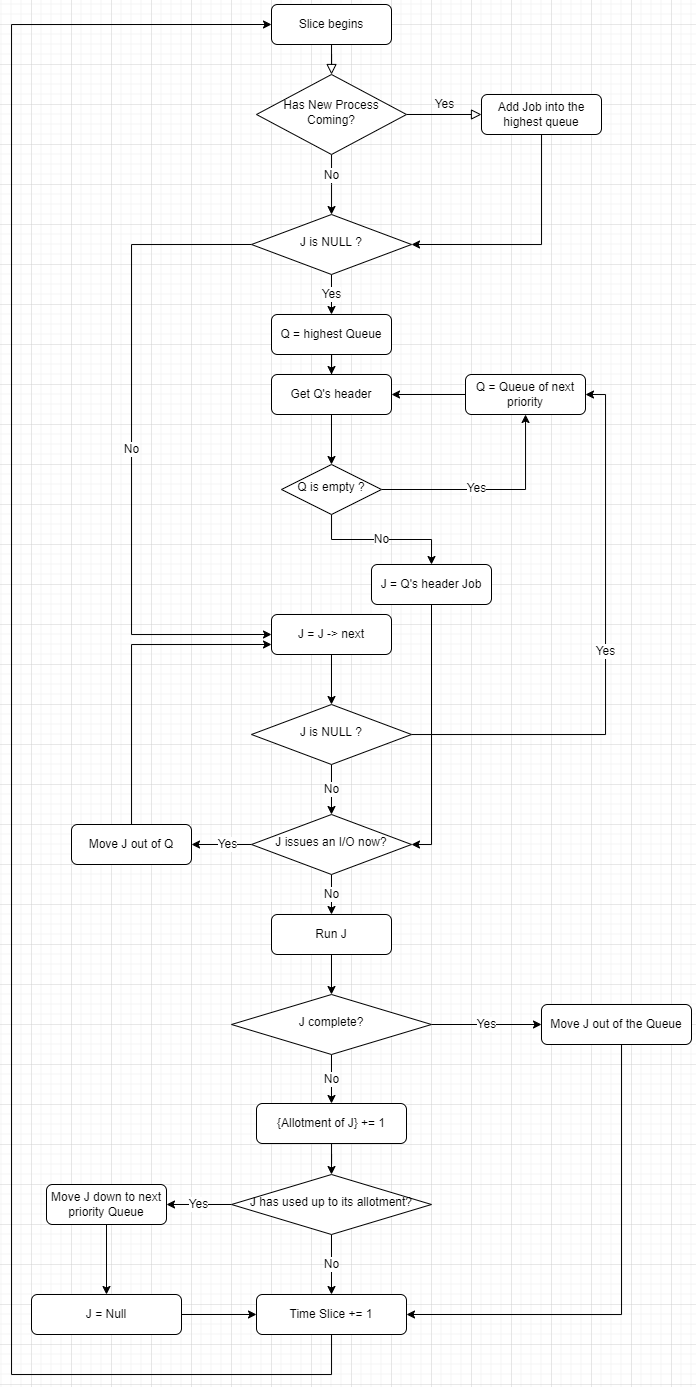

The diagram above was exported from draw.io. Its source (the exported page's mxGraphModel, read from the mxfile embedded in the PNG):
<mxGraphModel dx="1657" dy="431" grid="1" gridSize="10" guides="1" tooltips="1" connect="1" arrows="1" fold="1" page="1" pageScale="1" pageWidth="827" pageHeight="1169" math="0" shadow="0">
  <root>
    <mxCell id="0" />
    <mxCell id="1" parent="0" />
    <mxCell id="2" value="" style="rounded=0;html=1;jettySize=auto;orthogonalLoop=1;fontSize=11;endArrow=block;endFill=0;endSize=8;strokeWidth=1;shadow=0;labelBackgroundColor=none;edgeStyle=orthogonalEdgeStyle;" edge="1" source="3" target="7" parent="1">
      <mxGeometry relative="1" as="geometry" />
    </mxCell>
    <mxCell id="3" value="Slice begins" style="rounded=1;whiteSpace=wrap;html=1;fontSize=12;glass=0;strokeWidth=1;shadow=0;" vertex="1" parent="1">
      <mxGeometry x="-80" y="140" width="120" height="40" as="geometry" />
    </mxCell>
    <mxCell id="4" value="Yes" style="edgeStyle=orthogonalEdgeStyle;rounded=0;html=1;jettySize=auto;orthogonalLoop=1;fontSize=11;endArrow=block;endFill=0;endSize=8;strokeWidth=1;shadow=0;labelBackgroundColor=none;" edge="1" source="7" target="9" parent="1">
      <mxGeometry y="10" relative="1" as="geometry">
        <mxPoint as="offset" />
      </mxGeometry>
    </mxCell>
    <mxCell id="5" style="edgeStyle=orthogonalEdgeStyle;rounded=0;orthogonalLoop=1;jettySize=auto;html=1;" edge="1" source="7" target="44" parent="1">
      <mxGeometry relative="1" as="geometry">
        <Array as="points">
          <mxPoint x="-20" y="320" />
          <mxPoint x="-20" y="320" />
        </Array>
      </mxGeometry>
    </mxCell>
    <mxCell id="6" value="No" style="edgeLabel;html=1;align=center;verticalAlign=middle;resizable=0;points=[];" vertex="1" connectable="0" parent="5">
      <mxGeometry x="-0.6659" relative="1" as="geometry">
        <mxPoint y="10" as="offset" />
      </mxGeometry>
    </mxCell>
    <mxCell id="7" value="Has New Process Coming?" style="rhombus;whiteSpace=wrap;html=1;shadow=0;fontFamily=Helvetica;fontSize=12;align=center;strokeWidth=1;spacing=6;spacingTop=-4;" vertex="1" parent="1">
      <mxGeometry x="-95" y="210" width="150" height="80" as="geometry" />
    </mxCell>
    <mxCell id="8" style="edgeStyle=orthogonalEdgeStyle;rounded=0;orthogonalLoop=1;jettySize=auto;html=1;entryX=1;entryY=0.5;entryDx=0;entryDy=0;" edge="1" source="9" target="44" parent="1">
      <mxGeometry relative="1" as="geometry">
        <Array as="points">
          <mxPoint x="190" y="380" />
        </Array>
      </mxGeometry>
    </mxCell>
    <mxCell id="9" value="Add Job into the highest queue" style="rounded=1;whiteSpace=wrap;html=1;fontSize=12;glass=0;strokeWidth=1;shadow=0;" vertex="1" parent="1">
      <mxGeometry x="130" y="230" width="120" height="40" as="geometry" />
    </mxCell>
    <mxCell id="10" style="edgeStyle=orthogonalEdgeStyle;rounded=0;orthogonalLoop=1;jettySize=auto;html=1;entryX=0.5;entryY=0;entryDx=0;entryDy=0;" edge="1" source="11" target="13" parent="1">
      <mxGeometry relative="1" as="geometry" />
    </mxCell>
    <mxCell id="11" value="Q = highest Queue" style="rounded=1;whiteSpace=wrap;html=1;fontSize=12;glass=0;strokeWidth=1;shadow=0;" vertex="1" parent="1">
      <mxGeometry x="-80" y="450" width="120" height="40" as="geometry" />
    </mxCell>
    <mxCell id="12" style="edgeStyle=orthogonalEdgeStyle;rounded=0;orthogonalLoop=1;jettySize=auto;html=1;entryX=0.5;entryY=0;entryDx=0;entryDy=0;" edge="1" source="13" target="17" parent="1">
      <mxGeometry relative="1" as="geometry" />
    </mxCell>
    <mxCell id="13" value="Get Q's header" style="rounded=1;whiteSpace=wrap;html=1;fontSize=12;glass=0;strokeWidth=1;shadow=0;" vertex="1" parent="1">
      <mxGeometry x="-80" y="510" width="120" height="40" as="geometry" />
    </mxCell>
    <mxCell id="14" style="edgeStyle=orthogonalEdgeStyle;rounded=0;orthogonalLoop=1;jettySize=auto;html=1;" edge="1" source="17" target="19" parent="1">
      <mxGeometry relative="1" as="geometry" />
    </mxCell>
    <mxCell id="15" value="Yes" style="edgeLabel;html=1;align=center;verticalAlign=middle;resizable=0;points=[];" vertex="1" connectable="0" parent="14">
      <mxGeometry x="-0.1395" y="1" relative="1" as="geometry">
        <mxPoint as="offset" />
      </mxGeometry>
    </mxCell>
    <mxCell id="16" value="No" style="edgeStyle=orthogonalEdgeStyle;rounded=0;orthogonalLoop=1;jettySize=auto;html=1;entryX=0.5;entryY=0;entryDx=0;entryDy=0;" edge="1" source="17" target="46" parent="1">
      <mxGeometry relative="1" as="geometry" />
    </mxCell>
    <mxCell id="17" value="Q is empty ?" style="rhombus;whiteSpace=wrap;html=1;shadow=0;fontFamily=Helvetica;fontSize=12;align=center;strokeWidth=1;spacing=6;spacingTop=-4;" vertex="1" parent="1">
      <mxGeometry x="-70" y="600" width="100" height="50" as="geometry" />
    </mxCell>
    <mxCell id="18" style="edgeStyle=orthogonalEdgeStyle;rounded=0;orthogonalLoop=1;jettySize=auto;html=1;entryX=1;entryY=0.5;entryDx=0;entryDy=0;" edge="1" source="19" target="13" parent="1">
      <mxGeometry relative="1" as="geometry" />
    </mxCell>
    <mxCell id="19" value="Q = Queue of next priority" style="rounded=1;whiteSpace=wrap;html=1;fontSize=12;glass=0;strokeWidth=1;shadow=0;" vertex="1" parent="1">
      <mxGeometry x="114" y="510" width="120" height="40" as="geometry" />
    </mxCell>
    <mxCell id="20" style="edgeStyle=orthogonalEdgeStyle;rounded=0;orthogonalLoop=1;jettySize=auto;html=1;entryX=0.5;entryY=0;entryDx=0;entryDy=0;" edge="1" source="21" target="49" parent="1">
      <mxGeometry relative="1" as="geometry" />
    </mxCell>
    <mxCell id="21" value="J = J -&amp;gt; next" style="rounded=1;whiteSpace=wrap;html=1;fontSize=12;glass=0;strokeWidth=1;shadow=0;" vertex="1" parent="1">
      <mxGeometry x="-80" y="750" width="120" height="40" as="geometry" />
    </mxCell>
    <mxCell id="22" style="edgeStyle=orthogonalEdgeStyle;rounded=0;orthogonalLoop=1;jettySize=auto;html=1;entryX=1;entryY=0.5;entryDx=0;entryDy=0;" edge="1" source="25" target="27" parent="1">
      <mxGeometry relative="1" as="geometry" />
    </mxCell>
    <mxCell id="23" value="Yes" style="edgeLabel;html=1;align=center;verticalAlign=middle;resizable=0;points=[];" vertex="1" connectable="0" parent="22">
      <mxGeometry x="-0.2029" relative="1" as="geometry">
        <mxPoint as="offset" />
      </mxGeometry>
    </mxCell>
    <mxCell id="24" value="No" style="edgeStyle=orthogonalEdgeStyle;rounded=0;orthogonalLoop=1;jettySize=auto;html=1;entryX=0.5;entryY=0;entryDx=0;entryDy=0;" edge="1" source="25" target="29" parent="1">
      <mxGeometry relative="1" as="geometry" />
    </mxCell>
    <mxCell id="25" value="J issues an I/O now?" style="rhombus;whiteSpace=wrap;html=1;shadow=0;fontFamily=Helvetica;fontSize=12;align=center;strokeWidth=1;spacing=6;spacingTop=-4;" vertex="1" parent="1">
      <mxGeometry x="-100" y="950" width="160" height="60" as="geometry" />
    </mxCell>
    <mxCell id="26" style="edgeStyle=orthogonalEdgeStyle;rounded=0;orthogonalLoop=1;jettySize=auto;html=1;entryX=0;entryY=0.75;entryDx=0;entryDy=0;" edge="1" source="27" target="21" parent="1">
      <mxGeometry relative="1" as="geometry">
        <Array as="points">
          <mxPoint x="-220" y="780" />
        </Array>
      </mxGeometry>
    </mxCell>
    <mxCell id="27" value="Move J out of Q" style="rounded=1;whiteSpace=wrap;html=1;fontSize=12;glass=0;strokeWidth=1;shadow=0;" vertex="1" parent="1">
      <mxGeometry x="-280" y="960" width="120" height="40" as="geometry" />
    </mxCell>
    <mxCell id="28" style="edgeStyle=orthogonalEdgeStyle;rounded=0;orthogonalLoop=1;jettySize=auto;html=1;entryX=0.5;entryY=0;entryDx=0;entryDy=0;" edge="1" source="29" target="39" parent="1">
      <mxGeometry relative="1" as="geometry" />
    </mxCell>
    <mxCell id="29" value="Run J" style="rounded=1;whiteSpace=wrap;html=1;fontSize=12;glass=0;strokeWidth=1;shadow=0;" vertex="1" parent="1">
      <mxGeometry x="-80" y="1050" width="120" height="40" as="geometry" />
    </mxCell>
    <mxCell id="30" value="No" style="edgeStyle=orthogonalEdgeStyle;rounded=0;orthogonalLoop=1;jettySize=auto;html=1;entryX=0.5;entryY=0;entryDx=0;entryDy=0;" edge="1" source="32" target="51" parent="1">
      <mxGeometry relative="1" as="geometry" />
    </mxCell>
    <mxCell id="31" value="Yes" style="edgeStyle=orthogonalEdgeStyle;rounded=0;orthogonalLoop=1;jettySize=auto;html=1;entryX=1;entryY=0.5;entryDx=0;entryDy=0;" edge="1" source="32" target="34" parent="1">
      <mxGeometry relative="1" as="geometry" />
    </mxCell>
    <mxCell id="32" value="J has used up to its allotment?" style="rhombus;whiteSpace=wrap;html=1;shadow=0;fontFamily=Helvetica;fontSize=12;align=center;strokeWidth=1;spacing=6;spacingTop=-4;" vertex="1" parent="1">
      <mxGeometry x="-120" y="1310" width="200" height="60" as="geometry" />
    </mxCell>
    <mxCell id="33" style="edgeStyle=orthogonalEdgeStyle;rounded=0;orthogonalLoop=1;jettySize=auto;html=1;entryX=0.5;entryY=0;entryDx=0;entryDy=0;exitX=0.5;exitY=1;exitDx=0;exitDy=0;" edge="1" source="34" target="53" parent="1">
      <mxGeometry relative="1" as="geometry">
        <Array as="points" />
      </mxGeometry>
    </mxCell>
    <mxCell id="34" value="Move J down to next priority Queue" style="rounded=1;whiteSpace=wrap;html=1;fontSize=12;glass=0;strokeWidth=1;shadow=0;" vertex="1" parent="1">
      <mxGeometry x="-305" y="1320" width="120" height="40" as="geometry" />
    </mxCell>
    <mxCell id="35" style="edgeStyle=orthogonalEdgeStyle;rounded=0;orthogonalLoop=1;jettySize=auto;html=1;entryX=0.5;entryY=0;entryDx=0;entryDy=0;" edge="1" source="36" target="32" parent="1">
      <mxGeometry relative="1" as="geometry" />
    </mxCell>
    <mxCell id="36" value="{Allotment of J} += 1" style="rounded=1;whiteSpace=wrap;html=1;fontSize=12;glass=0;strokeWidth=1;shadow=0;" vertex="1" parent="1">
      <mxGeometry x="-95" y="1239" width="150" height="40" as="geometry" />
    </mxCell>
    <mxCell id="37" value="Yes" style="edgeStyle=orthogonalEdgeStyle;rounded=0;orthogonalLoop=1;jettySize=auto;html=1;entryX=0;entryY=0.5;entryDx=0;entryDy=0;" edge="1" source="39" target="41" parent="1">
      <mxGeometry relative="1" as="geometry" />
    </mxCell>
    <mxCell id="38" value="No" style="edgeStyle=orthogonalEdgeStyle;rounded=0;orthogonalLoop=1;jettySize=auto;html=1;entryX=0.5;entryY=0;entryDx=0;entryDy=0;" edge="1" source="39" target="36" parent="1">
      <mxGeometry relative="1" as="geometry" />
    </mxCell>
    <mxCell id="39" value="J complete?" style="rhombus;whiteSpace=wrap;html=1;shadow=0;fontFamily=Helvetica;fontSize=12;align=center;strokeWidth=1;spacing=6;spacingTop=-4;" vertex="1" parent="1">
      <mxGeometry x="-120" y="1130" width="200" height="60" as="geometry" />
    </mxCell>
    <mxCell id="40" style="edgeStyle=orthogonalEdgeStyle;rounded=0;orthogonalLoop=1;jettySize=auto;html=1;entryX=1;entryY=0.5;entryDx=0;entryDy=0;" edge="1" source="41" target="51" parent="1">
      <mxGeometry relative="1" as="geometry">
        <Array as="points">
          <mxPoint x="270" y="1450" />
        </Array>
      </mxGeometry>
    </mxCell>
    <mxCell id="41" value="Move J out of the Queue" style="rounded=1;whiteSpace=wrap;html=1;fontSize=12;glass=0;strokeWidth=1;shadow=0;" vertex="1" parent="1">
      <mxGeometry x="190" y="1140" width="150" height="40" as="geometry" />
    </mxCell>
    <mxCell id="42" value="No" style="edgeStyle=orthogonalEdgeStyle;rounded=0;orthogonalLoop=1;jettySize=auto;html=1;entryX=0;entryY=0.5;entryDx=0;entryDy=0;exitX=0;exitY=0.5;exitDx=0;exitDy=0;" edge="1" source="44" target="21" parent="1">
      <mxGeometry relative="1" as="geometry">
        <mxPoint x="-220" y="710" as="targetPoint" />
        <Array as="points">
          <mxPoint x="-220" y="380" />
          <mxPoint x="-220" y="770" />
        </Array>
      </mxGeometry>
    </mxCell>
    <mxCell id="43" value="Yes" style="edgeStyle=orthogonalEdgeStyle;rounded=0;orthogonalLoop=1;jettySize=auto;html=1;entryX=0.5;entryY=0;entryDx=0;entryDy=0;" edge="1" source="44" target="11" parent="1">
      <mxGeometry relative="1" as="geometry" />
    </mxCell>
    <mxCell id="44" value="J is NULL ?" style="rhombus;whiteSpace=wrap;html=1;shadow=0;fontFamily=Helvetica;fontSize=12;align=center;strokeWidth=1;spacing=6;spacingTop=-4;" vertex="1" parent="1">
      <mxGeometry x="-100" y="350" width="160" height="60" as="geometry" />
    </mxCell>
    <mxCell id="45" style="edgeStyle=orthogonalEdgeStyle;rounded=0;orthogonalLoop=1;jettySize=auto;html=1;entryX=1;entryY=0.5;entryDx=0;entryDy=0;exitX=0.5;exitY=1;exitDx=0;exitDy=0;" edge="1" source="46" target="25" parent="1">
      <mxGeometry relative="1" as="geometry" />
    </mxCell>
    <mxCell id="46" value="J = Q's header Job" style="rounded=1;whiteSpace=wrap;html=1;fontSize=12;glass=0;strokeWidth=1;shadow=0;" vertex="1" parent="1">
      <mxGeometry x="20" y="700" width="120" height="40" as="geometry" />
    </mxCell>
    <mxCell id="47" value="No" style="edgeStyle=orthogonalEdgeStyle;rounded=0;orthogonalLoop=1;jettySize=auto;html=1;entryX=0.5;entryY=0;entryDx=0;entryDy=0;" edge="1" source="49" target="25" parent="1">
      <mxGeometry relative="1" as="geometry" />
    </mxCell>
    <mxCell id="48" value="Yes" style="edgeStyle=orthogonalEdgeStyle;rounded=0;orthogonalLoop=1;jettySize=auto;html=1;entryX=1;entryY=0.5;entryDx=0;entryDy=0;" edge="1" source="49" target="19" parent="1">
      <mxGeometry relative="1" as="geometry" />
    </mxCell>
    <mxCell id="49" value="J is NULL ?" style="rhombus;whiteSpace=wrap;html=1;shadow=0;fontFamily=Helvetica;fontSize=12;align=center;strokeWidth=1;spacing=6;spacingTop=-4;" vertex="1" parent="1">
      <mxGeometry x="-100" y="840" width="160" height="60" as="geometry" />
    </mxCell>
    <mxCell id="50" style="edgeStyle=orthogonalEdgeStyle;rounded=0;orthogonalLoop=1;jettySize=auto;html=1;entryX=0;entryY=0.5;entryDx=0;entryDy=0;" edge="1" source="51" target="3" parent="1">
      <mxGeometry relative="1" as="geometry">
        <mxPoint x="-270" y="660" as="targetPoint" />
        <Array as="points">
          <mxPoint x="-20" y="1510" />
          <mxPoint x="-340" y="1510" />
          <mxPoint x="-340" y="160" />
        </Array>
      </mxGeometry>
    </mxCell>
    <mxCell id="51" value="Time Slice += 1" style="rounded=1;whiteSpace=wrap;html=1;fontSize=12;glass=0;strokeWidth=1;shadow=0;" vertex="1" parent="1">
      <mxGeometry x="-95" y="1430" width="150" height="40" as="geometry" />
    </mxCell>
    <mxCell id="52" style="edgeStyle=orthogonalEdgeStyle;rounded=0;orthogonalLoop=1;jettySize=auto;html=1;entryX=0;entryY=0.5;entryDx=0;entryDy=0;" edge="1" source="53" target="51" parent="1">
      <mxGeometry relative="1" as="geometry" />
    </mxCell>
    <mxCell id="53" value="J = Null" style="rounded=1;whiteSpace=wrap;html=1;fontSize=12;glass=0;strokeWidth=1;shadow=0;" vertex="1" parent="1">
      <mxGeometry x="-320" y="1430" width="150" height="40" as="geometry" />
    </mxCell>
  </root>
</mxGraphModel>